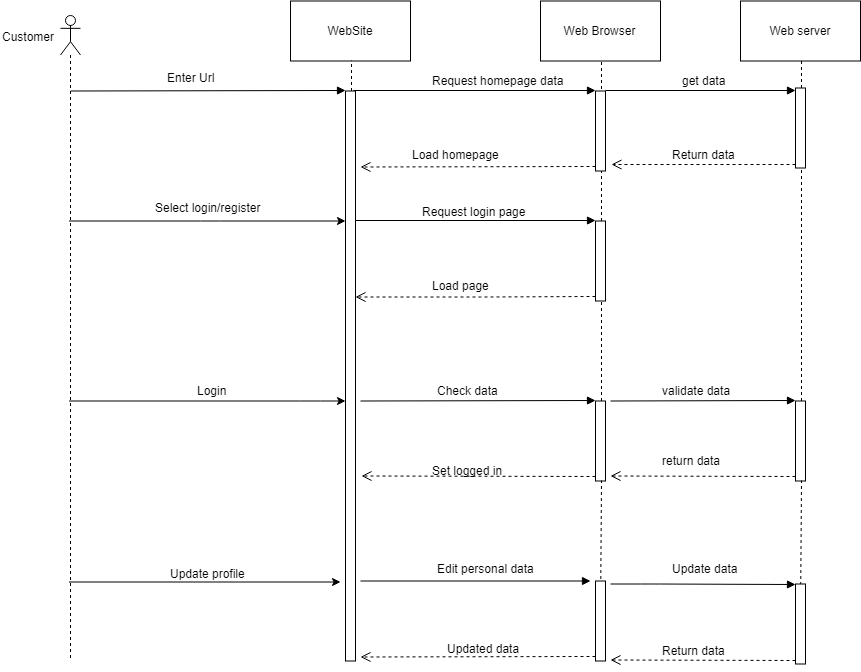

The diagram above was exported from draw.io. Its source (the exported page's mxGraphModel, read from the mxfile embedded in the PNG):
<mxGraphModel dx="1508" dy="772" grid="1" gridSize="10" guides="1" tooltips="1" connect="1" arrows="1" fold="1" page="1" pageScale="1" pageWidth="850" pageHeight="1100" math="0" shadow="0">
  <root>
    <mxCell id="0" />
    <mxCell id="1" parent="0" />
    <mxCell id="2" value="WebSite" style="rounded=0;whiteSpace=wrap;html=1;" vertex="1" parent="1">
      <mxGeometry x="475" y="168.5" width="120" height="60" as="geometry" />
    </mxCell>
    <mxCell id="3" value="" style="endArrow=none;dashed=1;html=1;entryX=0.5;entryY=1;entryDx=0;entryDy=0;" edge="1" source="5" target="2" parent="1">
      <mxGeometry width="50" height="50" relative="1" as="geometry">
        <mxPoint x="535" y="588.5" as="sourcePoint" />
        <mxPoint x="265" y="238.5" as="targetPoint" />
      </mxGeometry>
    </mxCell>
    <mxCell id="4" value="" style="html=1;verticalAlign=bottom;endArrow=block;entryX=0;entryY=0;" edge="1" target="5" parent="1">
      <mxGeometry x="0.0909" y="10" relative="1" as="geometry">
        <mxPoint x="255" y="258.5" as="sourcePoint" />
        <mxPoint as="offset" />
      </mxGeometry>
    </mxCell>
    <mxCell id="5" value="" style="html=1;points=[];perimeter=orthogonalPerimeter;" vertex="1" parent="1">
      <mxGeometry x="530" y="258.5" width="10" height="570" as="geometry" />
    </mxCell>
    <mxCell id="6" value="Enter Url" style="text;html=1;resizable=0;points=[];autosize=1;align=left;verticalAlign=top;spacingTop=-4;" vertex="1" parent="1">
      <mxGeometry x="350" y="235.5" width="60" height="20" as="geometry" />
    </mxCell>
    <mxCell id="7" value="Web Browser" style="rounded=0;whiteSpace=wrap;html=1;" vertex="1" parent="1">
      <mxGeometry x="725" y="168.5" width="120" height="60" as="geometry" />
    </mxCell>
    <mxCell id="8" value="" style="endArrow=none;dashed=1;html=1;entryX=0.5;entryY=1;entryDx=0;entryDy=0;" edge="1" source="41" target="7" parent="1">
      <mxGeometry width="50" height="50" relative="1" as="geometry">
        <mxPoint x="785.0000000000002" y="758.5" as="sourcePoint" />
        <mxPoint x="825" y="298.5" as="targetPoint" />
      </mxGeometry>
    </mxCell>
    <mxCell id="9" value="" style="html=1;points=[];perimeter=orthogonalPerimeter;" vertex="1" parent="1">
      <mxGeometry x="780" y="258.5" width="10" height="80" as="geometry" />
    </mxCell>
    <mxCell id="10" value="" style="html=1;verticalAlign=bottom;endArrow=block;entryX=0;entryY=0;exitX=0.7;exitY=0;exitDx=0;exitDy=0;exitPerimeter=0;" edge="1" source="5" target="9" parent="1">
      <mxGeometry relative="1" as="geometry">
        <mxPoint x="710" y="258.5" as="sourcePoint" />
      </mxGeometry>
    </mxCell>
    <mxCell id="11" value="" style="html=1;verticalAlign=bottom;endArrow=open;dashed=1;endSize=8;exitX=0;exitY=0.95;" edge="1" source="9" parent="1">
      <mxGeometry relative="1" as="geometry">
        <mxPoint x="545" y="334.5" as="targetPoint" />
        <Array as="points" />
      </mxGeometry>
    </mxCell>
    <mxCell id="12" value="Request homepage data" style="text;html=1;resizable=0;points=[];autosize=1;align=left;verticalAlign=top;spacingTop=-4;" vertex="1" parent="1">
      <mxGeometry x="615" y="238.5" width="150" height="20" as="geometry" />
    </mxCell>
    <mxCell id="13" value="Load homepage" style="text;html=1;resizable=0;points=[];autosize=1;align=left;verticalAlign=top;spacingTop=-4;" vertex="1" parent="1">
      <mxGeometry x="595" y="312.5" width="100" height="20" as="geometry" />
    </mxCell>
    <mxCell id="14" value="" style="shape=umlLifeline;participant=umlActor;perimeter=lifelinePerimeter;whiteSpace=wrap;html=1;container=1;collapsible=0;recursiveResize=0;verticalAlign=top;spacingTop=36;labelBackgroundColor=#ffffff;outlineConnect=0;" vertex="1" parent="1">
      <mxGeometry x="245" y="182.5" width="20" height="646" as="geometry" />
    </mxCell>
    <mxCell id="15" value="Customer" style="text;html=1;resizable=0;points=[];autosize=1;align=left;verticalAlign=top;spacingTop=-4;" vertex="1" parent="1">
      <mxGeometry x="185" y="194.5" width="70" height="20" as="geometry" />
    </mxCell>
    <mxCell id="16" value="Web server" style="rounded=0;whiteSpace=wrap;html=1;" vertex="1" parent="1">
      <mxGeometry x="925" y="168.5" width="120" height="60" as="geometry" />
    </mxCell>
    <mxCell id="17" value="" style="html=1;verticalAlign=bottom;endArrow=block;exitX=0.935;exitY=0.004;exitDx=0;exitDy=0;exitPerimeter=0;" edge="1" source="9" target="20" parent="1">
      <mxGeometry x="0.0034" y="10" relative="1" as="geometry">
        <mxPoint x="575" y="438.5" as="sourcePoint" />
        <mxPoint as="offset" />
      </mxGeometry>
    </mxCell>
    <mxCell id="18" value="" style="html=1;verticalAlign=bottom;endArrow=open;dashed=1;endSize=8;exitX=0;exitY=0.95;entryX=1.5;entryY=0.915;entryDx=0;entryDy=0;entryPerimeter=0;" edge="1" source="20" target="9" parent="1">
      <mxGeometry x="-0.0803" y="-13" relative="1" as="geometry">
        <mxPoint x="575" y="514.5" as="targetPoint" />
        <mxPoint as="offset" />
      </mxGeometry>
    </mxCell>
    <mxCell id="19" value="" style="endArrow=none;dashed=1;html=1;entryX=0.5;entryY=1;entryDx=0;entryDy=0;" edge="1" source="20" target="16" parent="1">
      <mxGeometry width="50" height="50" relative="1" as="geometry">
        <mxPoint x="985" y="588.5" as="sourcePoint" />
        <mxPoint x="1005" y="328.5" as="targetPoint" />
      </mxGeometry>
    </mxCell>
    <mxCell id="20" value="" style="html=1;points=[];perimeter=orthogonalPerimeter;" vertex="1" parent="1">
      <mxGeometry x="980" y="255.5" width="10" height="80" as="geometry" />
    </mxCell>
    <mxCell id="21" value="" style="endArrow=none;dashed=1;html=1;entryX=0.5;entryY=1;entryDx=0;entryDy=0;" edge="1" source="43" target="20" parent="1">
      <mxGeometry width="50" height="50" relative="1" as="geometry">
        <mxPoint x="985" y="758.5" as="sourcePoint" />
        <mxPoint x="984.6470588235295" y="228.20588235294122" as="targetPoint" />
      </mxGeometry>
    </mxCell>
    <mxCell id="22" value="get data" style="text;html=1;resizable=0;points=[];autosize=1;align=left;verticalAlign=top;spacingTop=-4;" vertex="1" parent="1">
      <mxGeometry x="865" y="238.5" width="60" height="20" as="geometry" />
    </mxCell>
    <mxCell id="23" value="Return data" style="text;html=1;resizable=0;points=[];autosize=1;align=left;verticalAlign=top;spacingTop=-4;" vertex="1" parent="1">
      <mxGeometry x="855" y="312.5" width="80" height="20" as="geometry" />
    </mxCell>
    <mxCell id="24" value="" style="endArrow=classic;html=1;" edge="1" source="14" target="5" parent="1">
      <mxGeometry width="50" height="50" relative="1" as="geometry">
        <mxPoint x="285" y="418.5" as="sourcePoint" />
        <mxPoint x="335" y="368.5" as="targetPoint" />
        <Array as="points">
          <mxPoint x="395" y="388.5" />
        </Array>
      </mxGeometry>
    </mxCell>
    <mxCell id="25" value="Select login/register" style="text;html=1;resizable=0;points=[];autosize=1;align=left;verticalAlign=top;spacingTop=-4;" vertex="1" parent="1">
      <mxGeometry x="337.5" y="365.5" width="120" height="20" as="geometry" />
    </mxCell>
    <mxCell id="26" value="" style="html=1;points=[];perimeter=orthogonalPerimeter;" vertex="1" parent="1">
      <mxGeometry x="780" y="388.5" width="10" height="80" as="geometry" />
    </mxCell>
    <mxCell id="27" value="" style="html=1;verticalAlign=bottom;endArrow=block;entryX=0;entryY=0;" edge="1" source="5" target="26" parent="1">
      <mxGeometry x="0.0419" y="20" relative="1" as="geometry">
        <mxPoint x="709" y="383.5" as="sourcePoint" />
        <mxPoint as="offset" />
      </mxGeometry>
    </mxCell>
    <mxCell id="28" value="" style="html=1;verticalAlign=bottom;endArrow=open;dashed=1;endSize=8;exitX=0;exitY=0.95;" edge="1" source="26" target="5" parent="1">
      <mxGeometry x="-0.2775" y="-36" relative="1" as="geometry">
        <mxPoint x="709" y="459.5" as="targetPoint" />
        <Array as="points">
          <mxPoint x="675" y="464.5" />
        </Array>
        <mxPoint as="offset" />
      </mxGeometry>
    </mxCell>
    <mxCell id="29" value="Request login page" style="text;html=1;resizable=0;points=[];autosize=1;align=left;verticalAlign=top;spacingTop=-4;" vertex="1" parent="1">
      <mxGeometry x="605" y="369.5" width="120" height="20" as="geometry" />
    </mxCell>
    <mxCell id="30" value="Load page" style="text;html=1;resizable=0;points=[];autosize=1;align=left;verticalAlign=top;spacingTop=-4;" vertex="1" parent="1">
      <mxGeometry x="615" y="443.5" width="70" height="20" as="geometry" />
    </mxCell>
    <mxCell id="31" value="" style="endArrow=classic;html=1;" edge="1" source="14" target="5" parent="1">
      <mxGeometry width="50" height="50" relative="1" as="geometry">
        <mxPoint x="265" y="708.5" as="sourcePoint" />
        <mxPoint x="385" y="658.5" as="targetPoint" />
        <Array as="points">
          <mxPoint x="495" y="568.5" />
        </Array>
      </mxGeometry>
    </mxCell>
    <mxCell id="32" value="Login" style="text;html=1;resizable=0;points=[];autosize=1;align=left;verticalAlign=top;spacingTop=-4;" vertex="1" parent="1">
      <mxGeometry x="380" y="548.5" width="40" height="20" as="geometry" />
    </mxCell>
    <mxCell id="33" value="" style="html=1;verticalAlign=bottom;endArrow=block;entryX=0;entryY=0;" edge="1" target="41" parent="1">
      <mxGeometry relative="1" as="geometry">
        <mxPoint x="545" y="568.5" as="sourcePoint" />
      </mxGeometry>
    </mxCell>
    <mxCell id="34" value="" style="html=1;verticalAlign=bottom;endArrow=open;dashed=1;endSize=8;exitX=0;exitY=0.95;" edge="1" source="41" parent="1">
      <mxGeometry relative="1" as="geometry">
        <mxPoint x="546" y="643.5" as="targetPoint" />
      </mxGeometry>
    </mxCell>
    <mxCell id="35" value="Check data" style="text;html=1;resizable=0;points=[];autosize=1;align=left;verticalAlign=top;spacingTop=-4;" vertex="1" parent="1">
      <mxGeometry x="620" y="548.5" width="80" height="20" as="geometry" />
    </mxCell>
    <mxCell id="36" value="Set logged in" style="text;html=1;resizable=0;points=[];autosize=1;align=left;verticalAlign=top;spacingTop=-4;" vertex="1" parent="1">
      <mxGeometry x="615" y="628.5" width="90" height="20" as="geometry" />
    </mxCell>
    <mxCell id="37" value="" style="html=1;verticalAlign=bottom;endArrow=block;entryX=0;entryY=0;" edge="1" target="43" parent="1">
      <mxGeometry relative="1" as="geometry">
        <mxPoint x="795" y="568.5" as="sourcePoint" />
      </mxGeometry>
    </mxCell>
    <mxCell id="38" value="" style="html=1;verticalAlign=bottom;endArrow=open;dashed=1;endSize=8;exitX=0;exitY=0.95;" edge="1" source="43" parent="1">
      <mxGeometry relative="1" as="geometry">
        <mxPoint x="795" y="643.5" as="targetPoint" />
      </mxGeometry>
    </mxCell>
    <mxCell id="39" value="validate data" style="text;html=1;resizable=0;points=[];autosize=1;align=left;verticalAlign=top;spacingTop=-4;" vertex="1" parent="1">
      <mxGeometry x="845" y="548.5" width="80" height="20" as="geometry" />
    </mxCell>
    <mxCell id="40" value="return data" style="text;html=1;resizable=0;points=[];autosize=1;align=left;verticalAlign=top;spacingTop=-4;" vertex="1" parent="1">
      <mxGeometry x="845" y="618.5" width="70" height="20" as="geometry" />
    </mxCell>
    <mxCell id="41" value="" style="html=1;points=[];perimeter=orthogonalPerimeter;" vertex="1" parent="1">
      <mxGeometry x="780" y="568.5" width="10" height="80" as="geometry" />
    </mxCell>
    <mxCell id="42" value="" style="endArrow=none;dashed=1;html=1;entryX=0.5;entryY=1;entryDx=0;entryDy=0;" edge="1" target="41" parent="1">
      <mxGeometry width="50" height="50" relative="1" as="geometry">
        <mxPoint x="785" y="788.5" as="sourcePoint" />
        <mxPoint x="785.0000000000002" y="228.21428571428578" as="targetPoint" />
      </mxGeometry>
    </mxCell>
    <mxCell id="43" value="" style="html=1;points=[];perimeter=orthogonalPerimeter;" vertex="1" parent="1">
      <mxGeometry x="980" y="568.5" width="10" height="80" as="geometry" />
    </mxCell>
    <mxCell id="44" value="" style="endArrow=none;dashed=1;html=1;entryX=0.5;entryY=1;entryDx=0;entryDy=0;" edge="1" target="43" parent="1">
      <mxGeometry width="50" height="50" relative="1" as="geometry">
        <mxPoint x="985" y="788.5" as="sourcePoint" />
        <mxPoint x="985" y="335.3571428571429" as="targetPoint" />
      </mxGeometry>
    </mxCell>
    <mxCell id="45" value="" style="endArrow=classic;html=1;" edge="1" source="14" parent="1">
      <mxGeometry width="50" height="50" relative="1" as="geometry">
        <mxPoint x="355" y="768.5" as="sourcePoint" />
        <mxPoint x="525" y="749.5" as="targetPoint" />
      </mxGeometry>
    </mxCell>
    <mxCell id="46" value="Update profile" style="text;html=1;resizable=0;points=[];autosize=1;align=left;verticalAlign=top;spacingTop=-4;" vertex="1" parent="1">
      <mxGeometry x="352.5" y="731.5" width="90" height="20" as="geometry" />
    </mxCell>
    <mxCell id="47" value="" style="html=1;points=[];perimeter=orthogonalPerimeter;" vertex="1" parent="1">
      <mxGeometry x="780" y="748.5" width="10" height="80" as="geometry" />
    </mxCell>
    <mxCell id="48" value="" style="html=1;verticalAlign=bottom;endArrow=block;" edge="1" parent="1">
      <mxGeometry x="0.1881" y="20" relative="1" as="geometry">
        <mxPoint x="545" y="748.5" as="sourcePoint" />
        <mxPoint x="775" y="748.5" as="targetPoint" />
        <mxPoint as="offset" />
      </mxGeometry>
    </mxCell>
    <mxCell id="49" value="" style="html=1;verticalAlign=bottom;endArrow=open;dashed=1;endSize=8;exitX=0;exitY=0.95;" edge="1" source="47" parent="1">
      <mxGeometry x="1" y="-67" relative="1" as="geometry">
        <mxPoint x="545" y="824.5" as="targetPoint" />
        <mxPoint x="-64" y="51" as="offset" />
      </mxGeometry>
    </mxCell>
    <mxCell id="50" value="" style="html=1;points=[];perimeter=orthogonalPerimeter;" vertex="1" parent="1">
      <mxGeometry x="980" y="751.5" width="10" height="80" as="geometry" />
    </mxCell>
    <mxCell id="51" value="" style="html=1;verticalAlign=bottom;endArrow=block;entryX=0;entryY=0;" edge="1" target="50" parent="1">
      <mxGeometry x="-0.0291" y="53" relative="1" as="geometry">
        <mxPoint x="795" y="751.5" as="sourcePoint" />
        <Array as="points">
          <mxPoint x="835" y="751.5" />
        </Array>
        <mxPoint as="offset" />
      </mxGeometry>
    </mxCell>
    <mxCell id="52" value="" style="html=1;verticalAlign=bottom;endArrow=open;dashed=1;endSize=8;exitX=0;exitY=0.95;" edge="1" source="50" parent="1">
      <mxGeometry x="-0.0811" y="101" relative="1" as="geometry">
        <mxPoint x="795" y="827.5" as="targetPoint" />
        <mxPoint as="offset" />
      </mxGeometry>
    </mxCell>
    <mxCell id="53" value="Edit personal data" style="text;html=1;resizable=0;points=[];autosize=1;align=left;verticalAlign=top;spacingTop=-4;" vertex="1" parent="1">
      <mxGeometry x="620" y="726.5" width="110" height="20" as="geometry" />
    </mxCell>
    <mxCell id="54" value="Update data" style="text;html=1;resizable=0;points=[];autosize=1;align=left;verticalAlign=top;spacingTop=-4;" vertex="1" parent="1">
      <mxGeometry x="855" y="726.5" width="80" height="20" as="geometry" />
    </mxCell>
    <mxCell id="55" value="Return data" style="text;html=1;resizable=0;points=[];autosize=1;align=left;verticalAlign=top;spacingTop=-4;" vertex="1" parent="1">
      <mxGeometry x="845" y="808.5" width="80" height="20" as="geometry" />
    </mxCell>
    <mxCell id="56" value="Updated data" style="text;html=1;resizable=0;points=[];autosize=1;align=left;verticalAlign=top;spacingTop=-4;" vertex="1" parent="1">
      <mxGeometry x="630" y="806.5" width="90" height="20" as="geometry" />
    </mxCell>
  </root>
</mxGraphModel>